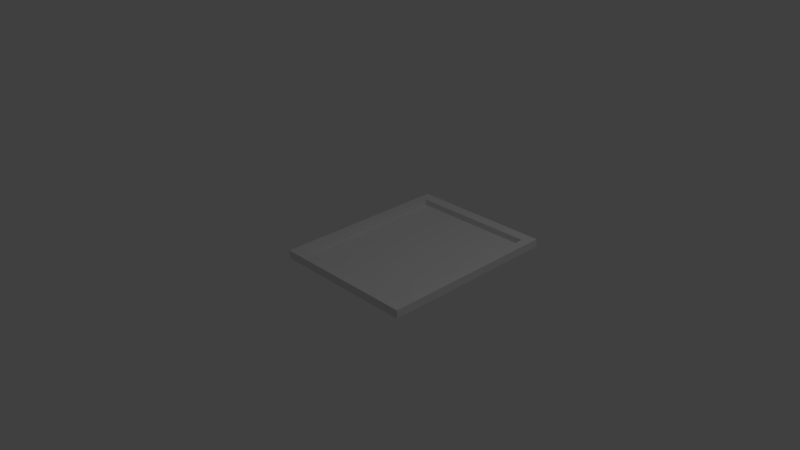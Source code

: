 # Source: rectframe.blend  (saved by Blender 2.77.0; exported with 4.5.12 LTS)
import bpy
from mathutils import Matrix  # noqa: F401  (used for matrix-valued properties, if any)

bpy.ops.wm.read_factory_settings(use_empty=True)
scene = bpy.context.scene
scene.name = 'Scene'

# ---- collections
col_collection_1 = bpy.data.collections.new('Collection 1'); scene.collection.children.link(col_collection_1)

# ---- world
world_world = bpy.data.worlds.new('World'); scene.world = world_world
world_world.color = (0.05088, 0.05088, 0.05088)
world_world.use_sun_shadow = False
world_world.sun_shadow_jitter_overblur = 0.0
world_world.cycles.sampling_method = 'MANUAL'

# ---- cameras
cam_camera = bpy.data.cameras.new('Camera')
cam_camera.clip_end = 100.0
cam_camera.lens = 35.0
cam_camera.sensor_width = 32.0
cam_camera.sensor_height = 18.0
cam_camera.ortho_scale = 7.314
cam_camera.dof.focus_distance = 0.0
cam_camera.dof.aperture_fstop = 128.0

# ---- lights
light_lamp = bpy.data.lights.new('Lamp', 'POINT')
light_lamp.transmission_factor = 0.0
light_lamp.cutoff_distance = 30.0
light_lamp.energy = 100.0
light_lamp.shadow_buffer_clip_start = 1.001
light_lamp.shadow_soft_size = 0.1
light_lamp.shadow_maximum_resolution = 0.006
light_lamp.use_absolute_resolution = True

# ---- meshes
me_cube_001 = bpy.data.meshes.new('Cube.001')
me_cube_001.from_pydata([(-1.0, -1.239, -1.0), (-1.0, -1.239, 1.0), (-1.0, 1.239, -1.0), (-1.0, 1.239, 1.0), (1.0, -1.239, -1.0), (1.0, -1.239, 1.0), (1.0, 1.239, -1.0), (1.0, 1.239, 1.0), (-1.0, 0.0, 1.0), (0.0, 1.239, 1.0), (1.0, 0.0, 1.0), (0.0, -1.239, 1.0), (0.0, 0.0, 1.0), (-1.0, 0.6194, 1.0), (0.5, 1.239, 1.0), (1.0, -0.6194, 1.0), (-0.5, -1.239, 1.0), (-1.0, -0.6194, 1.0), (-0.5, 1.239, 1.0), (1.0, 0.6194, 1.0), (0.5, -1.239, 1.0), (-0.5, 0.0, 1.0), (0.5, 0.0, 1.0), (0.0, -0.6194, 1.0), (0.0, 0.6194, 1.0), (0.5, 0.6194, 1.0), (0.5, -0.6194, 1.0), (-0.5, -0.6194, 1.0), (-0.5, 0.6194, 1.0), (-1.0, 0.9291, 1.0), (0.75, 1.239, 1.0), (1.0, -0.9291, 1.0), (-0.75, -1.239, 1.0), (-1.0, -0.3097, 1.0), (-0.25, 1.239, 1.0), (1.0, 0.3097, 1.0), (0.25, -1.239, 1.0), (-0.75, 0.0, 1.0), (0.25, 0.0, 1.0), (0.0, -0.9291, 1.0), (0.0, 0.3097, 1.0), (-1.0, 0.3097, 1.0), (0.25, 1.239, 1.0), (1.0, -0.3097, 1.0), (-0.25, -1.239, 1.0), (-1.0, -0.9291, 1.0), (-0.75, 1.239, 1.0), (1.0, 0.9291, 1.0), (0.75, -1.239, 1.0), (-0.25, 0.0, 1.0), (0.75, 0.0, 1.0), (0.0, -0.3097, 1.0), (0.0, 0.9291, 1.0), (0.25, 0.6194, 1.0), (0.75, 0.6194, 1.0), (0.5, 0.3097, 1.0), (0.5, 0.9291, 1.0), (0.25, -0.6194, 1.0), (0.75, -0.6194, 1.0), (0.5, -0.9291, 1.0), (0.5, -0.3097, 1.0), (-0.75, -0.6194, 1.0), (-0.25, -0.6194, 1.0), (-0.5, -0.9291, 1.0), (-0.5, -0.3097, 1.0), (-0.75, 0.6194, 1.0), (-0.25, 0.6194, 1.0), (-0.5, 0.3097, 1.0), (-0.5, 0.9291, 1.0), (-0.25, 0.9291, 1.0), (-0.25, 0.3097, 1.0), (-0.75, 0.3097, 1.0), (-0.25, -0.3097, 1.0), (-0.25, -0.9291, 1.0), (-0.75, -0.9291, 1.0), (0.75, -0.3097, 1.0), (0.75, -0.9291, 1.0), (0.25, -0.9291, 1.0), (0.75, 0.9291, 1.0), (0.75, 0.3097, 1.0), (0.25, 0.3097, 1.0), (0.25, 0.9291, 1.0), (0.25, -0.3097, 1.0), (-0.75, -0.3097, 1.0), (-0.75, 0.9291, 1.0), (-1.0, 1.084, 1.0), (0.875, 1.239, 1.0), (1.0, -1.084, 1.0), (-0.875, -1.239, 1.0), (-1.0, -0.1548, 1.0), (-0.125, 1.239, 1.0), (1.0, 0.1548, 1.0), (0.125, -1.239, 1.0), (-0.875, 0.0, 1.0), (0.125, 0.0, 1.0), (0.0, -1.084, 1.0), (0.0, 0.1548, 1.0), (-1.0, 0.4645, 1.0), (0.375, 1.239, 1.0), (1.0, -0.4645, 1.0), (-0.375, -1.239, 1.0), (-1.0, -0.7742, 1.0), (-0.625, 1.239, 1.0), (1.0, 0.7742, 1.0), (0.625, -1.239, 1.0), (-0.375, 0.0, 1.0), (0.625, 0.0, 1.0), (0.0, -0.4645, 1.0), (0.0, 0.7742, 1.0), (0.125, 0.6194, 1.0), (0.625, 0.6194, 1.0), (0.5, 0.1548, 1.0), (0.5, 0.7742, 1.0), (0.125, -0.6194, 1.0), (0.625, -0.6194, 1.0), (0.5, -1.084, 1.0), (0.5, -0.4645, 1.0), (-0.875, -0.6194, 1.0), (-0.375, -0.6194, 1.0), (-0.5, -1.084, 1.0), (-0.5, -0.4645, 1.0), (-0.875, 0.6194, 1.0), (-0.375, 0.6194, 1.0), (-0.5, 0.1548, 1.0), (-0.5, 0.7742, 1.0), (-1.0, 0.7742, 1.0), (0.625, 1.239, 1.0), (1.0, -0.7742, 1.0), (-0.625, -1.239, 1.0), (-1.0, -0.4645, 1.0), (-0.375, 1.239, 1.0), (1.0, 0.4645, 1.0), (0.375, -1.239, 1.0), (-0.625, 0.0, 1.0), (0.375, 0.0, 1.0), (0.0, -0.7742, 1.0), (0.0, 0.4645, 1.0), (-1.0, 0.1548, 1.0), (0.125, 1.239, 1.0), (1.0, -0.1548, 1.0), (-0.125, -1.239, 1.0), (-1.0, -1.084, 1.0), (-0.875, 1.239, 1.0), (1.0, 1.084, 1.0), (0.875, -1.239, 1.0), (-0.125, 0.0, 1.0), (0.875, 0.0, 1.0), (0.0, -0.1548, 1.0), (0.0, 1.084, 1.0), (0.375, 0.6194, 1.0), (0.875, 0.6194, 1.0), (0.5, 0.4645, 1.0), (0.5, 1.084, 1.0), (0.375, -0.6194, 1.0), (0.875, -0.6194, 1.0), (0.5, -0.7742, 1.0), (0.5, -0.1548, 1.0), (-0.625, -0.6194, 1.0), (-0.125, -0.6194, 1.0), (-0.5, -0.7742, 1.0), (-0.5, -0.1548, 1.0), (-0.625, 0.6194, 1.0), (-0.125, 0.6194, 1.0), (-0.5, 0.4645, 1.0), (-0.5, 1.084, 1.0), (-0.375, 0.9291, 1.0), (-0.125, 0.9291, 1.0), (-0.25, 0.7742, 1.0), (-0.25, 1.084, 1.0), (-0.375, 0.3097, 1.0), (-0.125, 0.3097, 1.0), (-0.25, 0.1548, 1.0), (-0.25, 0.4645, 1.0), (-0.875, 0.3097, 1.0), (-0.625, 0.3097, 1.0), (-0.75, 0.1548, 1.0), (-0.75, 0.4645, 1.0), (-0.375, -0.3097, 1.0), (-0.125, -0.3097, 1.0), (-0.25, -0.4645, 1.0), (-0.25, -0.1548, 1.0), (-0.375, -0.9291, 1.0), (-0.125, -0.9291, 1.0), (-0.25, -1.084, 1.0), (-0.25, -0.7742, 1.0), (-0.875, -0.9291, 1.0), (-0.625, -0.9291, 1.0), (-0.75, -1.084, 1.0), (-0.75, -0.7742, 1.0), (0.625, -0.3097, 1.0), (0.875, -0.3097, 1.0), (0.75, -0.4645, 1.0), (0.75, -0.1548, 1.0), (0.625, -0.9291, 1.0), (0.875, -0.9291, 1.0), (0.75, -1.084, 1.0), (0.75, -0.7742, 1.0), (0.125, -0.9291, 1.0), (0.375, -0.9291, 1.0), (0.25, -1.084, 1.0), (0.25, -0.7742, 1.0), (0.625, 0.9291, 1.0), (0.875, 0.9291, 1.0), (0.75, 0.7742, 1.0), (0.75, 1.084, 1.0), (0.625, 0.3097, 1.0), (0.875, 0.3097, 1.0), (0.75, 0.1548, 1.0), (0.75, 0.4645, 1.0), (0.125, 0.3097, 1.0), (0.375, 0.3097, 1.0), (0.25, 0.1548, 1.0), (0.25, 0.4645, 1.0), (0.125, 0.9291, 1.0), (0.375, 0.9291, 1.0), (0.25, 0.7742, 1.0), (0.25, 1.084, 1.0), (0.125, -0.3097, 1.0), (0.375, -0.3097, 1.0), (0.25, -0.4645, 1.0), (0.25, -0.1548, 1.0), (-0.875, -0.3097, 1.0), (-0.625, -0.3097, 1.0), (-0.75, -0.4645, 1.0), (-0.75, -0.1548, 1.0), (-0.875, 0.9291, 1.0), (-0.625, 0.9291, 1.0), (-0.75, 0.7742, 1.0), (-0.75, 1.084, 1.0), (-0.625, 1.084, 1.0), (-0.625, 0.7742, 1.0), (-0.875, 0.7742, 1.0), (-0.625, -0.1548, 1.0), (-0.625, -0.4645, 1.0), (-0.875, -0.4645, 1.0), (0.375, -0.1548, 1.0), (0.375, -0.4645, 1.0), (0.125, -0.4645, 1.0), (0.375, 1.084, 1.0), (0.375, 0.7742, 1.0), (0.125, 0.7742, 1.0), (0.375, 0.4645, 1.0), (0.375, 0.1548, 1.0), (0.125, 0.1548, 1.0), (0.875, 0.4645, 1.0), (0.875, 0.1548, 1.0), (0.625, 0.1548, 1.0), (0.875, 1.084, 1.0), (0.875, 0.7742, 1.0), (0.625, 0.7742, 1.0), (0.375, -0.7742, 1.0), (0.375, -1.084, 1.0), (0.125, -1.084, 1.0), (0.875, -0.7742, 1.0), (0.875, -1.084, 1.0), (0.625, -1.084, 1.0), (0.875, -0.1548, 1.0), (0.875, -0.4645, 1.0), (0.625, -0.4645, 1.0), (-0.625, -0.7742, 1.0), (-0.625, -1.084, 1.0), (-0.875, -1.084, 1.0), (-0.125, -0.7742, 1.0), (-0.125, -1.084, 1.0), (-0.375, -1.084, 1.0), (-0.125, -0.1548, 1.0), (-0.125, -0.4645, 1.0), (-0.375, -0.4645, 1.0), (-0.625, 0.4645, 1.0), (-0.625, 0.1548, 1.0), (-0.875, 0.1548, 1.0), (-0.125, 0.4645, 1.0), (-0.125, 0.1548, 1.0), (-0.375, 0.1548, 1.0), (-0.125, 1.084, 1.0), (-0.125, 0.7742, 1.0), (-0.375, 0.7742, 1.0), (-0.375, 1.084, 1.0), (-0.375, 0.4645, 1.0), (-0.875, 0.4645, 1.0), (-0.375, -0.1548, 1.0), (-0.375, -0.7742, 1.0), (-0.875, -0.7742, 1.0), (0.625, -0.1548, 1.0), (0.625, -0.7742, 1.0), (0.125, -0.7742, 1.0), (0.625, 1.084, 1.0), (0.625, 0.4645, 1.0), (0.125, 0.4645, 1.0), (0.125, 1.084, 1.0), (0.125, -0.1548, 1.0), (-0.875, -0.1548, 1.0), (-0.875, 1.084, 1.0), (-1.0, 1.084, 6.954), (-1.0, 1.239, 6.954), (0.875, 1.239, 6.954), (1.0, 1.239, 6.954), (1.0, -1.084, 6.954), (1.0, -1.239, 6.954), (-0.875, -1.239, 6.954), (-1.0, -1.239, 6.954), (-1.0, -0.1548, 6.954), (-1.0, 0.0, 6.954), (-0.125, 1.239, 6.954), (0.0, 1.239, 6.954), (1.0, 0.1548, 6.954), (1.0, 0.0, 6.954), (0.125, -1.239, 6.954), (0.0, -1.239, 6.954), (-0.875, 0.0, 6.954), (0.0, -1.084, 6.954), (-1.0, 0.4645, 6.954), (-1.0, 0.6194, 6.954), (0.375, 1.239, 6.954), (0.5, 1.239, 6.954), (1.0, -0.4645, 6.954), (1.0, -0.6194, 6.954), (-0.375, -1.239, 6.954), (-0.5, -1.239, 6.954), (-1.0, -0.7742, 6.954), (-1.0, -0.6194, 6.954), (-0.625, 1.239, 6.954), (-0.5, 1.239, 6.954), (1.0, 0.7742, 6.954), (1.0, 0.6194, 6.954), (0.625, -1.239, 6.954), (0.5, -1.239, 6.954), (0.5, -1.084, 6.954), (-0.875, -0.6194, 6.954), (-0.5, -1.084, 6.954), (-0.875, 0.6194, 6.954), (-1.0, 0.7742, 6.954), (-1.0, 0.9291, 6.954), (0.625, 1.239, 6.954), (0.75, 1.239, 6.954), (1.0, -0.7742, 6.954), (1.0, -0.9291, 6.954), (-0.625, -1.239, 6.954), (-0.75, -1.239, 6.954), (-1.0, -0.4645, 6.954), (-1.0, -0.3097, 6.954), (-0.375, 1.239, 6.954), (-0.25, 1.239, 6.954), (1.0, 0.4645, 6.954), (1.0, 0.3097, 6.954), (0.375, -1.239, 6.954), (0.25, -1.239, 6.954), (-1.0, 0.1548, 6.954), (-1.0, 0.3097, 6.954), (0.125, 1.239, 6.954), (0.25, 1.239, 6.954), (1.0, -0.1548, 6.954), (1.0, -0.3097, 6.954), (-0.125, -1.239, 6.954), (-0.25, -1.239, 6.954), (-1.0, -1.084, 6.954), (-1.0, -0.9291, 6.954), (-0.875, 1.239, 6.954), (-0.75, 1.239, 6.954), (1.0, 1.084, 6.954), (1.0, 0.9291, 6.954), (0.875, -1.239, 6.954), (0.75, -1.239, 6.954), (-0.875, 0.3097, 6.954), (-0.25, -1.084, 6.954), (-0.875, -0.9291, 6.954), (-0.75, -1.084, 6.954), (0.75, -1.084, 6.954), (0.25, -1.084, 6.954), (-0.875, -0.3097, 6.954), (-0.875, 0.9291, 6.954), (0.875, 0.0, 6.954), (0.0, 1.084, 6.954), (0.875, 0.6194, 6.954), (0.5, 1.084, 6.954), (0.875, -0.6194, 6.954), (-0.5, 1.084, 6.954), (-0.25, 1.084, 6.954), (0.875, -0.3097, 6.954), (0.875, -0.9291, 6.954), (0.875, 0.9291, 6.954), (0.75, 1.084, 6.954), (0.875, 0.3097, 6.954), (0.25, 1.084, 6.954), (-0.75, 1.084, 6.954), (-0.625, 1.084, 6.954), (-0.875, 0.7742, 6.954), (-0.875, -0.4645, 6.954), (0.375, 1.084, 6.954), (0.875, 0.4645, 6.954), (0.875, 0.1548, 6.954), (0.875, 1.084, 6.954), (0.875, 0.7742, 6.954), (0.375, -1.084, 6.954), (0.125, -1.084, 6.954), (0.875, -0.7742, 6.954), (0.875, -1.084, 6.954), (0.625, -1.084, 6.954), (0.875, -0.1548, 6.954), (0.875, -0.4645, 6.954), (-0.625, -1.084, 6.954), (-0.875, -1.084, 6.954), (-0.125, -1.084, 6.954), (-0.375, -1.084, 6.954), (-0.875, 0.1548, 6.954), (-0.125, 1.084, 6.954), (-0.375, 1.084, 6.954), (-0.875, 0.4645, 6.954), (-0.875, -0.7742, 6.954), (0.625, 1.084, 6.954), (0.125, 1.084, 6.954), (-0.875, -0.1548, 6.954), (-0.875, 1.084, 6.954)], [], [(1, 141, 45, 101, 17, 129, 33, 89, 8, 137, 41, 97, 13, 125, 29, 85, 3, 2, 0), (3, 142, 46, 102, 18, 130, 34, 90, 9, 138, 42, 98, 14, 126, 30, 86, 7, 6, 2), (7, 143, 47, 103, 19, 131, 35, 91, 10, 139, 43, 99, 15, 127, 31, 87, 5, 4, 6), (5, 144, 48, 104, 20, 132, 36, 92, 11, 140, 44, 100, 16, 128, 32, 88, 1, 0, 4), (0, 2, 6, 4), (98, 42, 350, 313), (234, 221, 369, 387), (290, 94, 12, 147), (43, 139, 351, 352), (288, 109, 24, 136), (287, 110, 25, 151), (247, 202, 380, 391), (285, 113, 23, 135), (284, 114, 26, 155), (283, 106, 22, 156), (1, 88, 299, 300), (281, 118, 27, 159), (280, 105, 21, 160), (152, 286, 409, 374), (278, 122, 28, 163), (119, 260, 400, 329), (276, 165, 68, 124), (275, 166, 69, 167), (97, 41, 348, 311), (273, 169, 67, 123), (272, 170, 70, 171), (271, 162, 66, 172), (117, 234, 387, 328), (269, 174, 71, 175), (268, 161, 65, 176), (267, 177, 64, 120), (266, 178, 72, 179), (265, 145, 49, 180), (264, 181, 63, 119), (263, 182, 73, 183), (262, 158, 62, 184), (42, 138, 349, 350), (260, 186, 74, 187), (259, 157, 61, 188), (258, 189, 60, 116), (257, 190, 75, 191), (256, 146, 50, 192), (255, 193, 59, 115), (254, 194, 76, 195), (253, 154, 58, 196), (252, 197, 39, 95), (251, 198, 77, 199), (250, 153, 57, 200), (249, 201, 56, 112), (248, 202, 78, 203), (260, 187, 366, 400), (246, 205, 55, 111), (245, 206, 79, 207), (244, 150, 54, 208), (243, 209, 40, 96), (242, 210, 80, 211), (241, 149, 53, 212), (240, 213, 52, 108), (239, 214, 81, 215), (41, 137, 347, 348), (237, 217, 51, 107), (236, 218, 82, 219), (235, 134, 38, 220), (204, 247, 391, 381), (233, 222, 83, 223), (232, 133, 37, 224), (5, 87, 297, 298), (230, 226, 84, 227), (144, 5, 298, 361), (226, 229, 228, 84), (68, 164, 229, 226), (92, 36, 346, 307), (161, 230, 227, 65), (28, 124, 230, 161), (124, 68, 226, 230), (143, 7, 296, 359), (65, 227, 231, 121), (227, 84, 225, 231), (222, 232, 224, 83), (64, 160, 232, 222), (160, 21, 133, 232), (157, 233, 223, 61), (27, 120, 233, 157), (120, 64, 222, 233), (7, 86, 295, 296), (61, 223, 234, 117), (223, 83, 221, 234), (218, 235, 220, 82), (60, 156, 235, 218), (156, 22, 134, 235), (153, 236, 219, 57), (26, 116, 236, 153), (116, 60, 218, 236), (113, 237, 107, 23), (57, 219, 237, 113), (219, 82, 217, 237), (214, 238, 216, 81), (56, 152, 238, 214), (91, 35, 344, 305), (149, 239, 215, 53), (25, 112, 239, 149), (112, 56, 214, 239), (109, 240, 108, 24), (53, 215, 240, 109), (215, 81, 213, 240), (210, 241, 212, 80), (55, 151, 241, 210), (151, 25, 149, 241), (134, 242, 211, 38), (22, 111, 242, 134), (111, 55, 210, 242), (94, 243, 96, 12), (38, 211, 243, 94), (211, 80, 209, 243), (206, 244, 208, 79), (36, 132, 345, 346), (142, 3, 294, 357), (146, 245, 207, 50), (206, 245, 390, 382), (90, 34, 342, 303), (106, 246, 111, 22), (50, 207, 246, 106), (207, 79, 205, 246), (202, 247, 204, 78), (35, 131, 343, 344), (141, 1, 300, 355), (150, 248, 203, 54), (245, 146, 371, 390), (89, 33, 340, 301), (110, 249, 112, 25), (54, 203, 249, 110), (203, 78, 201, 249), (198, 250, 200, 77), (59, 155, 250, 198), (155, 26, 153, 250), (34, 130, 341, 342), (140, 11, 308, 353), (115, 59, 198, 251), (3, 85, 293, 294), (88, 32, 338, 299), (199, 77, 197, 252), (194, 253, 196, 76), (33, 129, 339, 340), (139, 10, 306, 351), (270, 173, 363, 404), (190, 257, 399, 378), (87, 31, 336, 297), (32, 128, 337, 338), (138, 9, 304, 349), (195, 76, 193, 255), (190, 256, 192, 75), (93, 270, 404, 309), (150, 244, 389, 373), (154, 257, 191, 58), (257, 154, 375, 399), (86, 30, 334, 295), (114, 258, 116, 26), (58, 191, 258, 114), (191, 75, 189, 258), (186, 259, 188, 74), (63, 159, 259, 186), (159, 27, 157, 259), (231, 225, 370, 386), (31, 127, 335, 336), (119, 63, 186, 260), (137, 8, 302, 347), (244, 206, 382, 389), (187, 74, 185, 261), (182, 262, 184, 73), (39, 135, 262, 182), (135, 23, 158, 262), (85, 29, 332, 293), (121, 231, 386, 330), (95, 39, 182, 263), (30, 126, 333, 334), (282, 117, 328, 408), (183, 73, 181, 264), (178, 265, 180, 72), (51, 147, 265, 178), (147, 12, 145, 265), (158, 266, 179, 62), (23, 107, 266, 158), (107, 51, 178, 266), (118, 267, 120, 27), (62, 179, 267, 118), (179, 72, 177, 267), (174, 268, 176, 71), (67, 163, 268, 174), (163, 28, 161, 268), (133, 269, 175, 37), (21, 123, 269, 133), (123, 67, 174, 269), (29, 125, 331, 332), (37, 175, 270, 93), (175, 71, 173, 270), (170, 271, 172, 70), (40, 136, 271, 170), (136, 24, 162, 271), (145, 272, 171, 49), (12, 96, 272, 145), (96, 40, 170, 272), (105, 273, 123, 21), (49, 171, 273, 105), (171, 70, 169, 273), (166, 274, 168, 69), (52, 148, 274, 166), (185, 282, 408, 365), (162, 275, 167, 66), (24, 108, 275, 162), (108, 52, 166, 275), (122, 276, 124, 28), (66, 167, 276, 122), (167, 69, 165, 276), (165, 277, 164, 68), (69, 168, 277, 165), (146, 256, 398, 371), (169, 278, 163, 67), (70, 172, 278, 169), (172, 66, 122, 278), (256, 190, 378, 398), (71, 176, 279, 173), (176, 65, 121, 279), (177, 280, 160, 64), (72, 180, 280, 177), (180, 49, 105, 280), (181, 281, 159, 63), (73, 184, 281, 181), (184, 62, 118, 281), (132, 20, 326, 345), (74, 188, 282, 185), (188, 61, 117, 282), (189, 283, 156, 60), (75, 192, 283, 189), (192, 50, 106, 283), (193, 284, 155, 59), (76, 196, 284, 193), (196, 58, 114, 284), (197, 285, 135, 39), (77, 200, 285, 197), (200, 57, 113, 285), (201, 286, 152, 56), (78, 204, 286, 201), (131, 19, 324, 343), (205, 287, 151, 55), (79, 208, 287, 205), (208, 54, 110, 287), (209, 288, 136, 40), (80, 212, 288, 209), (212, 53, 109, 288), (213, 289, 148, 52), (81, 216, 289, 213), (130, 18, 322, 341), (217, 290, 147, 51), (82, 220, 290, 217), (220, 38, 94, 290), (129, 17, 320, 339), (83, 224, 291, 221), (224, 37, 93, 291), (195, 255, 397, 367), (84, 228, 292, 225), (128, 16, 318, 337), (412, 357, 294, 293), (411, 309, 302, 301), (410, 349, 304, 372), (409, 333, 314, 374), (408, 328, 320, 319), (407, 330, 312, 311), (406, 341, 322, 376), (405, 303, 342, 377), (404, 363, 348, 347), (401, 365, 356, 355), (391, 295, 334, 381), (388, 313, 350, 383), (387, 369, 340, 339), (386, 370, 332, 331), (385, 321, 358, 384), (376, 322, 321, 385), (330, 386, 331, 312), (328, 387, 339, 320), (374, 314, 313, 388), (344, 343, 389, 382), (343, 324, 373, 389), (306, 305, 390, 371), (305, 344, 382, 390), (360, 359, 391, 380), (359, 296, 295, 391), (324, 323, 392, 373), (323, 360, 380, 392), (345, 393, 368, 346), (326, 327, 393, 345), (307, 394, 310, 308), (346, 368, 394, 307), (336, 335, 395, 379), (335, 316, 375, 395), (361, 396, 367, 362), (298, 297, 396, 361), (297, 336, 379, 396), (325, 397, 327, 326), (362, 367, 397, 325), (352, 351, 398, 378), (351, 306, 371, 398), (316, 315, 399, 375), (315, 352, 378, 399), (337, 400, 366, 338), (318, 329, 400, 337), (299, 401, 355, 300), (338, 366, 401, 299), (353, 402, 364, 354), (308, 310, 402, 353), (317, 403, 329, 318), (354, 364, 403, 317), (309, 404, 347, 302), (372, 304, 303, 405), (377, 342, 341, 406), (363, 407, 311, 348), (365, 408, 319, 356), (381, 334, 333, 409), (383, 350, 349, 410), (369, 411, 301, 340), (370, 412, 293, 332), (384, 358, 357, 412), (286, 204, 381, 409), (44, 140, 353, 354), (99, 43, 352, 315), (8, 89, 301, 302), (45, 141, 355, 356), (100, 44, 354, 317), (9, 90, 303, 304), (168, 274, 405, 377), (46, 142, 357, 358), (101, 45, 356, 319), (187, 261, 401, 366), (10, 91, 305, 306), (248, 150, 373, 392), (274, 148, 372, 405), (47, 143, 359, 360), (102, 46, 358, 321), (11, 92, 307, 308), (202, 248, 392, 380), (48, 144, 361, 362), (103, 47, 360, 323), (261, 185, 365, 401), (104, 48, 362, 325), (13, 97, 311, 312), (263, 183, 364, 402), (14, 98, 313, 314), (95, 263, 402, 310), (148, 289, 410, 372), (15, 99, 315, 316), (289, 216, 383, 410), (16, 100, 317, 318), (216, 238, 388, 383), (17, 101, 319, 320), (251, 199, 368, 393), (238, 152, 374, 388), (264, 119, 329, 403), (18, 102, 321, 322), (115, 251, 393, 327), (164, 277, 406, 376), (183, 264, 403, 364), (19, 103, 323, 324), (277, 168, 377, 406), (20, 104, 325, 326), (252, 95, 310, 394), (199, 252, 394, 368), (221, 291, 411, 369), (291, 93, 309, 411), (253, 194, 379, 395), (292, 228, 384, 412), (154, 253, 395, 375), (173, 279, 407, 363), (225, 292, 412, 370), (254, 195, 367, 396), (279, 121, 330, 407), (125, 13, 312, 331), (126, 14, 314, 333), (228, 229, 385, 384), (194, 254, 396, 379), (127, 15, 316, 335), (229, 164, 376, 385), (255, 115, 327, 397)])
me_cube_001.use_remesh_preserve_volume = False
me_cube_001.use_remesh_preserve_attributes = False
me_cube_001.use_mirror_vertex_groups = False
me_cube_001.update()

# ---- objects
ob_cube = bpy.data.objects.new('Cube', me_cube_001)
ob_lamp = bpy.data.objects.new('Lamp', light_lamp)
ob_camera = bpy.data.objects.new('Camera', cam_camera)

# ---- transforms, parenting, visibility, modifiers, constraints
ob_cube.location = (0.3341, 0.4009, 0.01558)
ob_cube.scale = (1.0, 1.0, 0.01386)
ob_cube.lineart.crease_threshold = 0.0
ob_lamp.location = (4.076, 1.005, 5.904)
ob_lamp.rotation_euler = (0.6503, 0.05522, 1.866)
ob_lamp.lock_rotations_4d = False
ob_lamp.empty_display_type = 'ARROWS'
ob_lamp.color = (0.0, 0.0, 0.0, 0.0)
ob_lamp.lineart.crease_threshold = 0.0
ob_camera.location = (7.481, -6.508, 5.344)
ob_camera.rotation_euler = (1.109, 0.01082, 0.8149)
ob_camera.lock_rotations_4d = False
ob_camera.empty_display_type = 'ARROWS'
ob_camera.color = (0.0, 0.0, 0.0, 0.0)
ob_camera.display_type = 'WIRE'
ob_camera.lineart.crease_threshold = 0.0

# ---- collection membership
col_collection_1.objects.link(ob_cube)
col_collection_1.objects.link(ob_lamp)
col_collection_1.objects.link(ob_camera)

# ---- scene / render settings (as saved in the file)
scene.camera = ob_camera
scene.frame_start = 1; scene.frame_end = 250; scene.frame_set(1)
scene.render.engine = 'BLENDER_EEVEE_NEXT'
scene.render.resolution_percentage = 50
scene.render.dither_intensity = 0.0
scene.cycles.use_denoising = False
scene.cycles.samples = 128
scene.cycles.sampling_pattern = 'TABULATED_SOBOL'
scene.cycles.light_sampling_threshold = 0.0
scene.cycles.use_adaptive_sampling = False
scene.cycles.use_light_tree = False
scene.cycles.blur_glossy = 0.0
scene.cycles.sample_clamp_indirect = 0.0
scene.view_settings.view_transform = 'Standard'
bpy.context.view_layer.update()
